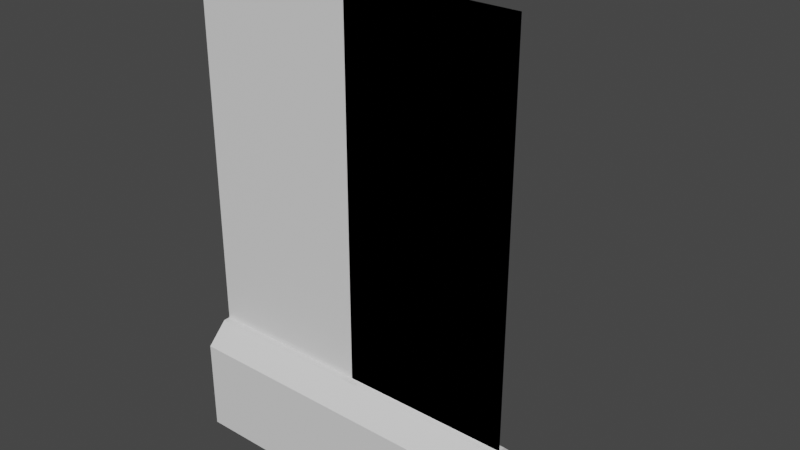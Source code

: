 # Source: WallGlassT.blend  (saved by Blender 2.91.10; exported with 4.5.12 LTS)
import bpy
from mathutils import Matrix  # noqa: F401  (used for matrix-valued properties, if any)

bpy.ops.wm.read_factory_settings(use_empty=True)
scene = bpy.context.scene
scene.name = 'Scene'

# ---- collections
col_collection = bpy.data.collections.new('Collection'); scene.collection.children.link(col_collection)
col_mesh = bpy.data.collections.new('Mesh'); scene.collection.children.link(col_mesh)
col_rig = bpy.data.collections.new('Rig'); scene.collection.children.link(col_rig)
col_collision = bpy.data.collections.new('Collision'); scene.collection.children.link(col_collision)
col_extras = bpy.data.collections.new('Extras'); scene.collection.children.link(col_extras)

# ---- materials (node trees are filled in below, after node groups)
mat_wall = bpy.data.materials.new('Wall')
mat_wall.alpha_threshold = 0.0
mat_wall.use_transparent_shadow = False
mat_wall.line_color = (0.0, 0.0, 0.0, 1.0)
mat_wallglass = bpy.data.materials.new('WallGlass')
mat_wallglass.use_transparent_shadow = False

# ---- material node trees
mat_wall.use_nodes = True; mat_wall.node_tree.nodes.clear()
_N = mat_wall.node_tree.nodes; _L = mat_wall.node_tree.links
n0 = _N.new('ShaderNodeOutputMaterial'); n0.name = 'Material Output'; n0.location = (300, 300)
n1 = _N.new('ShaderNodeBsdfPrincipled'); n1.name = 'Principled BSDF'; n1.location = (10, 300)
n1.distribution = 'GGX'
n1.subsurface_method = 'BURLEY'
n1.inputs[2].default_value = 0.4
n1.inputs[3].default_value = 1.45
n1.inputs[27].default_value = (0.0, 0.0, 0.0, 1.0)
n1.inputs[28].default_value = 1.0
_L.new(n1.outputs[0], n0.inputs[0])
n0.is_active_output = True
mat_wallglass.use_nodes = True; mat_wallglass.node_tree.nodes.clear()
_N = mat_wallglass.node_tree.nodes; _L = mat_wallglass.node_tree.links
n0 = _N.new('ShaderNodeBsdfPrincipled'); n0.name = 'Principled BSDF'; n0.location = (10, 300)
n0.distribution = 'GGX'
n0.subsurface_method = 'BURLEY'
n0.inputs[3].default_value = 1.45
n0.inputs[27].default_value = (0.0, 0.0, 0.0, 1.0)
n0.inputs[28].default_value = 1.0
n1 = _N.new('ShaderNodeOutputMaterial'); n1.name = 'Material Output'; n1.location = (300, 300)
_L.new(n0.outputs[0], n1.inputs[0])
n1.is_active_output = True

# ---- world
world_world = bpy.data.worlds.new('World'); scene.world = world_world
world_world.use_nodes = True; world_world.node_tree.nodes.clear()
_N = world_world.node_tree.nodes; _L = world_world.node_tree.links
n0 = _N.new('ShaderNodeOutputWorld'); n0.name = 'World Output'; n0.location = (300, 300)
n1 = _N.new('ShaderNodeBackground'); n1.name = 'Background'; n1.location = (10, 300)
n1.inputs[0].default_value = (0.05088, 0.05088, 0.05088, 1.0)
_L.new(n1.outputs[0], n0.inputs[0])
n0.is_active_output = True
world_world.color = (0.05088, 0.05088, 0.05088)
world_world.use_sun_shadow = False
world_world.sun_shadow_jitter_overblur = 0.0

# ---- meshes
me_cube = bpy.data.meshes.new('Cube')
me_cube.from_pydata([(2.8, 0.1, 1.647), (2.8, -0.1, 1.647), (2.8, -0.4, 1.347), (2.8, 0.4, 1.347), (0.5001, 0.1, 1.647), (0.8001, 0.4, 0.0), (0.8001, 0.4, 1.347), (0.8001, 2.4, 0.0), (9.242e-05, 2.4, 0.0), (0.5001, 2.4, 1.647), (0.8001, 2.4, 1.347), (9.242e-05, 2.4, 1.347), (0.3001, 2.4, 1.647), (9.239e-05, -0.4, -2.384e-07), (9.239e-05, 0.4, -2.384e-07), (9.239e-05, 0.4, 1.347), (0.3001, 0.1, 1.647), (-2.0, -0.1, 1.647), (-2.0, 0.4, -2.384e-07), (-2.0, -0.4, -2.384e-07), (-2.0, -0.4, 1.347), (-2.0, 0.1, 1.647), (-2.0, 0.4, 1.347), (2.8, -0.4, -2.384e-07), (2.8, 0.4, -2.384e-07), (2.8, 1.788e-07, 1.647), (-2.0, 2.235e-08, 1.647), (0.4001, 2.4, 1.647), (0.4001, 1.788e-07, 1.647), (2.8, 1.788e-07, 1.647), (-2.0, 2.235e-08, 1.647), (0.4001, 2.4, 1.647), (0.4001, 1.788e-07, 1.647), (2.8, 1.788e-07, 7.1), (-2.0, 2.235e-08, 7.1), (0.4001, 2.4, 7.1), (0.4001, 1.788e-07, 7.1), (-2.0, -1.875e-07, 1.647), (2.8, 3.886e-07, 1.647), (-2.0, -1.875e-07, 7.1), (2.8, 3.886e-07, 7.1), (0.4001, 0.0, 1.647), (0.4001, 2.4, 1.647), (0.4001, 0.0, 7.1), (0.4001, 2.4, 7.1)], [], [(5, 6, 3, 24), (4, 0, 3, 6), (24, 3, 0, 25, 1, 2, 23), (1, 17, 20, 2), (23, 2, 20, 19), (14, 15, 11, 8), (28, 27, 12, 16), (16, 12, 11, 15), (8, 11, 12, 27, 9, 10, 7), (9, 4, 6, 10), (7, 10, 6, 5), (8, 7, 5, 14), (21, 16, 15, 22), (18, 22, 15, 14), (26, 17, 1, 25), (14, 13, 19, 18), (21, 22, 18, 19, 20, 17, 26), (13, 14, 24, 23), (21, 26, 25, 0), (4, 9, 27, 28), (32, 31, 35, 36), (29, 30, 34, 33), (37, 38, 40, 39), (42, 41, 43, 44)])
me_cube.polygons.foreach_set('material_index', [0, 0, 0, 0, 0, 0, 0, 0, 0, 0, 0, 0, 0, 0, 0, 0, 0, 0, 0, 0, 1, 1, 1, 1])
_uv = me_cube.uv_layers.new(name='UVMap')
_uv.uv.foreach_set('vector', [0.375, 0.125, 0.5943, 0.125, 0.5943, 0.25, 0.375, 0.25, 0.625, 0.125, 0.625, 0.25, 0.5943, 0.25, 0.5943, 0.125, 0.375, 0.25, 0.5943, 0.25, 0.625, 0.3438, 0.625, 0.375, 0.625, 0.4062, 0.5943, 0.5, 0.375, 0.5, 0.7188, 0.5, 0.7188, 0.625, 0.5943, 0.625, 0.5943, 0.5, 0.375, 0.5, 0.5943, 0.5, 0.5943, 0.625, 0.375, 0.625, 0.375, 0.125, 0.5943, 0.125, 0.5943, 0.25, 0.375, 0.25, 0.0, 0.0, 0.0, 0.0, 0.0, 0.0, 0.0, 0.0, 0.625, 0.125, 0.625, 0.25, 0.5943, 0.25, 0.5943, 0.125, 0.375, 0.25, 0.5943, 0.25, 0.625, 0.3438, 0.625, 0.375, 0.625, 0.4062, 0.5943, 0.5, 0.375, 0.5, 0.7188, 0.5, 0.7188, 0.625, 0.5943, 0.625, 0.5943, 0.5, 0.375, 0.5, 0.5943, 0.5, 0.5943, 0.625, 0.375, 0.625, 0.125, 0.5, 0.375, 0.5, 0.375, 0.625, 0.125, 0.625, 0.625, 0.125, 0.625, 0.25, 0.5943, 0.25, 0.5943, 0.125, 0.375, 0.125, 0.5943, 0.125, 0.5943, 0.25, 0.375, 0.25, 0.75, 0.625, 0.7188, 0.625, 0.7188, 0.625, 0.75, 0.625, 0.125, 0.5, 0.375, 0.5, 0.375, 0.625, 0.125, 0.625, 0.7812, 0.625, 0.5943, 0.125, 0.125, 0.625, 0.375, 0.625, 0.5943, 0.625, 0.7188, 0.625, 0.75, 0.625, 0.375, 0.5, 0.125, 0.5, 0.125, 0.5, 0.375, 0.5, 0.7812, 0.625, 0.75, 0.625, 0.75, 0.625, 0.7812, 0.625, 0.0, 0.0, 0.0, 0.0, 0.0, 0.0, 0.0, 0.0, 0.0, 0.0, 0.0, 0.0, 0.0, 0.0, 0.0, 0.0, 0.75, 0.625, 0.75, 0.625, 0.75, 0.625, 0.75, 0.625, 0.75, 0.625, 0.75, 0.625, 0.75, 0.625, 0.75, 0.625, 0.0, 0.0, 0.0, 0.0, 0.0, 0.0, 0.0, 0.0])
me_cube.materials.append(mat_wall)
me_cube.materials.append(mat_wallglass)
me_cube.use_remesh_preserve_volume = False
me_cube.use_remesh_preserve_attributes = False
me_cube.use_mirror_vertex_groups = False
me_cube.update()

# ---- objects
ob_wall = bpy.data.objects.new('Wall', me_cube)

# ---- transforms, parenting, visibility, modifiers, constraints
ob_wall.location = (0.0, 0.0, 0.0)
ob_wall.lock_rotations_4d = False
ob_wall.empty_display_type = 'ARROWS'
ob_wall.lineart.crease_threshold = 0.0

# ---- collection membership
col_collection.objects.link(ob_wall)

# ---- scene / render settings (as saved in the file)
scene.frame_start = 1; scene.frame_end = 250; scene.frame_set(1)
scene.render.engine = 'BLENDER_EEVEE_NEXT'
scene.cycles.use_denoising = False
scene.cycles.samples = 128
scene.cycles.sampling_pattern = 'TABULATED_SOBOL'
scene.cycles.use_adaptive_sampling = False
scene.cycles.use_light_tree = False
scene.view_settings.view_transform = 'Filmic'
bpy.context.view_layer.update()

# ---- added for rendering (the .blend has no active camera and no usable light): camera, sun
cam_auto = bpy.data.cameras.new('AutoCamera')
cam_auto.lens = 50.0
cam_auto.sensor_width = 36.0
cam_auto.clip_end = 1000.0
ob_auto_camera = bpy.data.objects.new('AutoCamera', cam_auto)
scene.collection.objects.link(ob_auto_camera)
ob_auto_camera.location = (8.74201, -9.0103, 10.2235)
ob_auto_camera.rotation_euler = (1.09748, -7.21219e-08, 0.694738)
scene.camera = ob_auto_camera
light_auto_sun = bpy.data.lights.new('AutoSun', 'SUN')
light_auto_sun.energy = 3.0
light_auto_sun.angle = 0.0523599
ob_auto_sun = bpy.data.objects.new('AutoSun', light_auto_sun)
scene.collection.objects.link(ob_auto_sun)
ob_auto_sun.rotation_euler = (0.872665, 0.174533, 0.523599)
bpy.context.view_layer.update()

